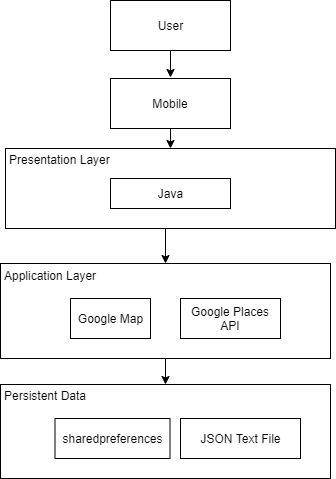

The diagram above was exported from draw.io. Its source (the exported page's mxGraphModel, read from the mxfile embedded in the PNG):
<mxGraphModel dx="1024" dy="485" grid="1" gridSize="10" guides="1" tooltips="1" connect="1" arrows="1" fold="1" page="1" pageScale="1" pageWidth="827" pageHeight="1169" math="0" shadow="0">
  <root>
    <mxCell id="0" />
    <mxCell id="1" parent="0" />
    <mxCell id="ecqq_fWiwTrgizUu-k7O-1" value="User" style="rounded=0;whiteSpace=wrap;html=1;" parent="1" vertex="1">
      <mxGeometry x="150" y="222" width="120" height="50" as="geometry" />
    </mxCell>
    <mxCell id="ecqq_fWiwTrgizUu-k7O-2" value="Mobile" style="rounded=0;whiteSpace=wrap;html=1;" parent="1" vertex="1">
      <mxGeometry x="150" y="300" width="120" height="50" as="geometry" />
    </mxCell>
    <mxCell id="ecqq_fWiwTrgizUu-k7O-3" value="" style="endArrow=classic;html=1;exitX=0.5;exitY=1;exitDx=0;exitDy=0;" parent="1" source="ecqq_fWiwTrgizUu-k7O-1" edge="1">
      <mxGeometry width="50" height="50" relative="1" as="geometry">
        <mxPoint x="150" y="429" as="sourcePoint" />
        <mxPoint x="210" y="299" as="targetPoint" />
      </mxGeometry>
    </mxCell>
    <mxCell id="ecqq_fWiwTrgizUu-k7O-4" value="" style="rounded=0;whiteSpace=wrap;html=1;align=left;" parent="1" vertex="1">
      <mxGeometry x="45" y="370" width="330" height="80" as="geometry" />
    </mxCell>
    <mxCell id="ecqq_fWiwTrgizUu-k7O-5" value="Java" style="rounded=0;whiteSpace=wrap;html=1;" parent="1" vertex="1">
      <mxGeometry x="150" y="400" width="120" height="30" as="geometry" />
    </mxCell>
    <mxCell id="ecqq_fWiwTrgizUu-k7O-6" value="" style="rounded=0;whiteSpace=wrap;html=1;" parent="1" vertex="1">
      <mxGeometry x="40" y="485" width="330" height="95" as="geometry" />
    </mxCell>
    <mxCell id="ecqq_fWiwTrgizUu-k7O-7" value="Google Map" style="rounded=0;whiteSpace=wrap;html=1;" parent="1" vertex="1">
      <mxGeometry x="110" y="520" width="80" height="40" as="geometry" />
    </mxCell>
    <mxCell id="ecqq_fWiwTrgizUu-k7O-8" value="Google Places API" style="rounded=0;whiteSpace=wrap;html=1;" parent="1" vertex="1">
      <mxGeometry x="220" y="520" width="100" height="40" as="geometry" />
    </mxCell>
    <mxCell id="ecqq_fWiwTrgizUu-k7O-10" value="" style="rounded=0;whiteSpace=wrap;html=1;" parent="1" vertex="1">
      <mxGeometry x="40" y="606" width="330" height="94" as="geometry" />
    </mxCell>
    <mxCell id="ecqq_fWiwTrgizUu-k7O-11" value="sharedpreferences" style="rounded=0;whiteSpace=wrap;html=1;" parent="1" vertex="1">
      <mxGeometry x="94.5" y="640" width="115" height="40" as="geometry" />
    </mxCell>
    <mxCell id="ecqq_fWiwTrgizUu-k7O-12" value="Presentation Layer" style="text;html=1;resizable=0;points=[];autosize=1;align=left;verticalAlign=top;spacingTop=-4;" parent="1" vertex="1">
      <mxGeometry x="47" y="372" width="120" height="20" as="geometry" />
    </mxCell>
    <mxCell id="ecqq_fWiwTrgizUu-k7O-15" value="Application Layer" style="text;html=1;resizable=0;points=[];autosize=1;align=left;verticalAlign=top;spacingTop=-4;" parent="1" vertex="1">
      <mxGeometry x="42" y="488" width="110" height="20" as="geometry" />
    </mxCell>
    <mxCell id="ecqq_fWiwTrgizUu-k7O-16" value="Persistent Data" style="text;html=1;resizable=0;points=[];autosize=1;align=left;verticalAlign=top;spacingTop=-4;" parent="1" vertex="1">
      <mxGeometry x="42" y="608" width="100" height="20" as="geometry" />
    </mxCell>
    <mxCell id="ecqq_fWiwTrgizUu-k7O-19" value="" style="endArrow=classic;html=1;exitX=0.5;exitY=1;exitDx=0;exitDy=0;entryX=0.5;entryY=0;entryDx=0;entryDy=0;" parent="1" source="ecqq_fWiwTrgizUu-k7O-2" target="ecqq_fWiwTrgizUu-k7O-4" edge="1">
      <mxGeometry width="50" height="50" relative="1" as="geometry">
        <mxPoint x="220" y="260" as="sourcePoint" />
        <mxPoint x="220" y="300" as="targetPoint" />
      </mxGeometry>
    </mxCell>
    <mxCell id="ecqq_fWiwTrgizUu-k7O-20" value="" style="endArrow=classic;html=1;entryX=0.5;entryY=0;entryDx=0;entryDy=0;" parent="1" target="ecqq_fWiwTrgizUu-k7O-6" edge="1">
      <mxGeometry width="50" height="50" relative="1" as="geometry">
        <mxPoint x="205" y="450" as="sourcePoint" />
        <mxPoint x="220" y="300" as="targetPoint" />
      </mxGeometry>
    </mxCell>
    <mxCell id="ecqq_fWiwTrgizUu-k7O-21" value="" style="endArrow=classic;html=1;exitX=0.5;exitY=1;exitDx=0;exitDy=0;entryX=0.5;entryY=0;entryDx=0;entryDy=0;" parent="1" source="ecqq_fWiwTrgizUu-k7O-6" target="ecqq_fWiwTrgizUu-k7O-10" edge="1">
      <mxGeometry width="50" height="50" relative="1" as="geometry">
        <mxPoint x="199" y="620" as="sourcePoint" />
        <mxPoint x="199" y="640" as="targetPoint" />
      </mxGeometry>
    </mxCell>
    <mxCell id="vjuXOOLGi0N57w4SgC8g-2" value="JSON Text File" style="rounded=0;whiteSpace=wrap;html=1;" parent="1" vertex="1">
      <mxGeometry x="220" y="640" width="120" height="40" as="geometry" />
    </mxCell>
  </root>
</mxGraphModel>